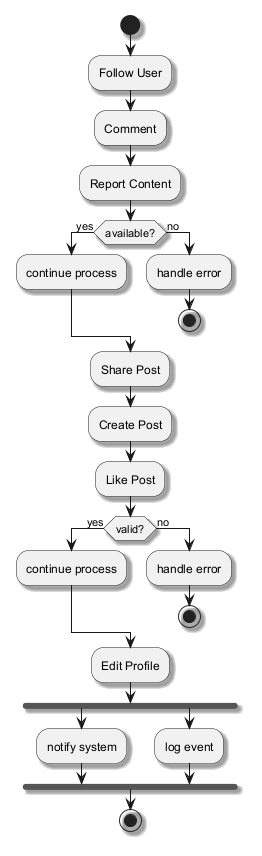

The diagram above was rendered by PlantUML. Its source (embedded in the PNG):
@startuml
skinparam backgroundColor #FFFFFF
skinparam classBackgroundColor #F3E5F5
skinparam classBorderColor #6A1B9A
skinparam shadowing true
start
:Follow User;
:Comment;
:Report Content;
if (available?) then (yes)
:continue process;
else (no)
:handle error;
stop
endif
:Share Post;
:Create Post;
:Like Post;
if (valid?) then (yes)
:continue process;
else (no)
:handle error;
stop
endif
:Edit Profile;
fork
:notify system;
fork again
:log event;
end fork
stop
@enduml